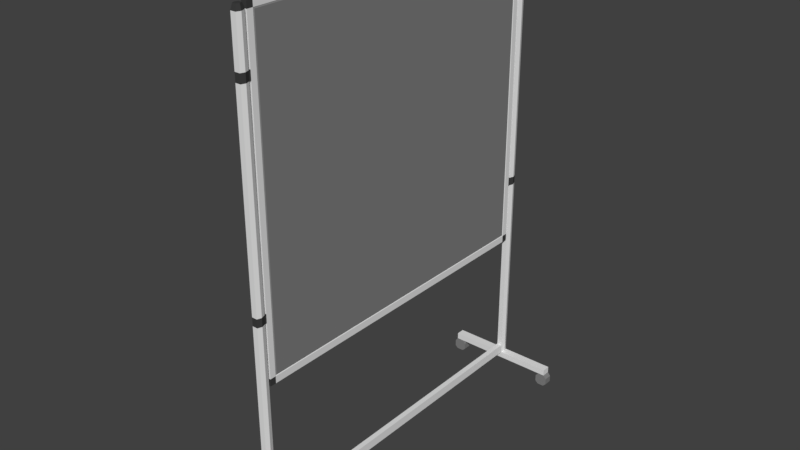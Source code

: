 # Source: PINWAND_04.blend  (saved by Blender 2.79.0; exported with 4.5.12 LTS)
import bpy
from mathutils import Matrix  # noqa: F401  (used for matrix-valued properties, if any)

bpy.ops.wm.read_factory_settings(use_empty=True)
scene = bpy.context.scene
scene.name = 'Scene'

# ---- collections
col_collection_1 = bpy.data.collections.new('Collection 1'); scene.collection.children.link(col_collection_1)

# ---- materials (node trees are filled in below, after node groups)
mat_material = bpy.data.materials.new('Material')
mat_material.alpha_threshold = 0.0
mat_material.use_transparent_shadow = False
mat_material.roughness = 0.5
mat_material.line_color = (0.0, 0.0, 0.0, 1.0)
mat_material_001 = bpy.data.materials.new('Material.001')
mat_material_001.alpha_threshold = 0.0
mat_material_001.use_transparent_shadow = False
mat_material_001.diffuse_color = (0.2203, 0.2203, 0.2203, 1.0)
mat_material_001.roughness = 0.5
mat_material_002 = bpy.data.materials.new('Material.002')
mat_material_002.alpha_threshold = 0.0
mat_material_002.use_transparent_shadow = False
mat_material_002.diffuse_color = (0.04955, 0.04955, 0.04955, 1.0)
mat_material_002.roughness = 0.5

# ---- material node trees

# ---- world
world_world = bpy.data.worlds.new('World'); scene.world = world_world
world_world.color = (0.05088, 0.05088, 0.05088)
world_world.use_sun_shadow = False
world_world.sun_shadow_jitter_overblur = 0.0
world_world.cycles.sampling_method = 'MANUAL'

# ---- meshes
me_cube = bpy.data.meshes.new('Cube')
me_cube.from_pydata([(0.01584, -1.0, -0.917), (-0.01699, -1.0, -0.917), (0.01584, -1.0, 1.0), (-0.01699, -1.0, 1.0), (0.01584, -1.037, -0.917), (-0.01699, -1.037, -0.917), (0.01584, -1.037, 1.0), (-0.01699, -1.037, 1.0), (0.01584, -1.0, 1.037), (-0.01699, -1.0, 1.037), (0.01584, -1.037, 1.037), (-0.01699, -1.037, 1.037), (0.01584, -1.0, -0.9596), (-0.01699, -1.0, -0.9596), (0.01584, -1.037, -0.9596), (-0.01699, -1.037, -0.9596), (0.01332, -0.9956, -0.9127), (0.01332, -0.9957, 0.9956), (0.01584, -0.9922, -0.9092), (0.01584, -0.9922, 0.9922), (0.01584, -1.0, -0.5813), (0.01584, -1.0, 0.7279), (-0.01699, -1.0, -0.5813), (-0.01699, -1.0, 0.7279), (0.01584, -1.037, -0.5813), (0.01584, -1.037, 0.7279), (-0.01699, -1.037, -0.5813), (-0.01699, -1.037, 0.7279), (0.01332, -0.9956, -0.5815), (0.01332, -0.9957, 0.7248), (0.01584, -0.9922, -0.5817), (0.01584, -0.9922, 0.7224), (0.01584, -1.0, -0.5299), (-0.01699, -1.0, -0.5299), (0.01584, -1.037, -0.5299), (-0.01699, -1.037, -0.5299), (0.01332, -0.9956, -0.5303), (0.01584, -0.9922, -0.5305), (0.01584, -1.0, 0.6766), (-0.01699, -1.0, 0.6766), (0.01584, -1.037, 0.6766), (-0.01699, -1.037, 0.6766), (0.01332, -0.9957, 0.6736), (0.01584, -0.9922, 0.6712), (0.01584, -1.048, 0.6766), (0.01584, -1.048, 0.7279), (-0.01699, -1.048, 0.6766), (-0.01699, -1.048, 0.7279), (0.01584, -1.048, -0.5813), (-0.01699, -1.048, -0.5813), (0.01584, -1.048, -0.5299), (-0.01699, -1.048, -0.5299), (0.01584, -1.101, 0.6766), (0.01584, -1.101, 0.7279), (-0.01699, -1.101, 0.6766), (-0.01699, -1.101, 0.7279), (0.01584, -1.101, -0.5813), (-0.01699, -1.101, -0.5813), (0.01584, -1.101, -0.5299), (-0.01699, -1.101, -0.5299), (0.01584, -1.048, 1.002), (-0.01699, -1.048, 1.002), (0.01584, -1.101, 1.002), (-0.01699, -1.101, 1.002), (0.01081, -1.056, 1.035), (-0.01196, -1.056, 1.035), (0.01081, -1.093, 1.035), (-0.01196, -1.093, 1.035), (0.01584, -1.048, -1.762), (-0.01699, -1.048, -1.762), (0.01584, -1.101, -1.762), (-0.01699, -1.101, -1.762), (0.01584, -1.048, -1.816), (-0.01699, -1.048, -1.816), (0.01584, -1.101, -1.816), (-0.01699, -1.101, -1.816), (0.01584, -1.048, -1.856), (-0.01699, -1.048, -1.856), (0.01584, -1.101, -1.856), (-0.01699, -1.101, -1.856), (0.3156, -1.101, -1.816), (0.3156, -1.048, -1.816), (0.3156, -1.101, -1.856), (0.3156, -1.048, -1.856), (0.3563, -1.101, -1.816), (0.3563, -1.048, -1.816), (0.3563, -1.101, -1.856), (0.3563, -1.048, -1.856), (-0.3033, -1.048, -1.816), (-0.3033, -1.101, -1.816), (-0.3033, -1.048, -1.856), (-0.3033, -1.101, -1.856), (-0.3464, -1.048, -1.816), (-0.3464, -1.101, -1.816), (-0.3464, -1.048, -1.856), (-0.3464, -1.101, -1.856), (0.2969, -1.101, -1.878), (0.2969, -1.048, -1.878), (0.3747, -1.101, -1.878), (0.3747, -1.048, -1.878), (-0.2854, -1.048, -1.878), (-0.2854, -1.101, -1.878), (-0.3637, -1.048, -1.878), (-0.3637, -1.101, -1.878), (0.2969, -1.101, -1.919), (0.2969, -1.048, -1.919), (0.3747, -1.101, -1.919), (0.3747, -1.048, -1.919), (-0.2854, -1.048, -1.919), (-0.2854, -1.101, -1.919), (-0.3637, -1.048, -1.919), (-0.3637, -1.101, -1.919), (0.3156, -1.101, -1.936), (0.3156, -1.048, -1.936), (0.3563, -1.101, -1.936), (0.3563, -1.048, -1.936), (-0.3033, -1.048, -1.936), (-0.3033, -1.101, -1.936), (-0.3464, -1.048, -1.936), (-0.3464, -1.101, -1.936), (0.01584, 1.0, -0.917), (-0.01699, 1.0, -0.917), (0.01584, 1.0, 1.0), (-0.01699, 1.0, 1.0), (0.01584, 1.037, -0.917), (-0.01699, 1.037, -0.917), (0.01584, 1.037, 1.0), (-0.01699, 1.037, 1.0), (0.01584, 1.0, 1.037), (-0.01699, 1.0, 1.037), (0.01584, 1.037, 1.037), (-0.01699, 1.037, 1.037), (0.01584, 1.0, -0.9596), (-0.01699, 1.0, -0.9596), (0.01584, 1.037, -0.9596), (-0.01699, 1.037, -0.9596), (0.01332, 0.9956, -0.9127), (0.01332, 0.9957, 0.9956), (0.01584, 0.9922, -0.9092), (0.01584, 0.9922, 0.9922), (0.01584, 1.0, -0.5813), (0.01584, 1.0, 0.7279), (-0.01699, 1.0, -0.5813), (-0.01699, 1.0, 0.7279), (0.01584, 1.037, -0.5813), (0.01584, 1.037, 0.7279), (-0.01699, 1.037, -0.5813), (-0.01699, 1.037, 0.7279), (0.01332, 0.9956, -0.5815), (0.01332, 0.9957, 0.7248), (0.01584, 0.9922, -0.5817), (0.01584, 0.9922, 0.7224), (0.01584, 1.0, -0.5299), (-0.01699, 1.0, -0.5299), (0.01584, 1.037, -0.5299), (-0.01699, 1.037, -0.5299), (0.01332, 0.9956, -0.5303), (0.01584, 0.9922, -0.5305), (0.01584, 1.0, 0.6766), (-0.01699, 1.0, 0.6766), (0.01584, 1.037, 0.6766), (-0.01699, 1.037, 0.6766), (0.01332, 0.9957, 0.6736), (0.01584, 0.9922, 0.6712), (0.01584, 1.048, 0.6766), (0.01584, 1.048, 0.7279), (-0.01699, 1.048, 0.6766), (-0.01699, 1.048, 0.7279), (0.01584, 1.048, -0.5813), (-0.01699, 1.048, -0.5813), (0.01584, 1.048, -0.5299), (-0.01699, 1.048, -0.5299), (0.01584, 1.101, 0.6766), (0.01584, 1.101, 0.7279), (-0.01699, 1.101, 0.6766), (-0.01699, 1.101, 0.7279), (0.01584, 1.101, -0.5813), (-0.01699, 1.101, -0.5813), (0.01584, 1.101, -0.5299), (-0.01699, 1.101, -0.5299), (0.01584, 1.048, 1.002), (-0.01699, 1.048, 1.002), (0.01584, 1.101, 1.002), (-0.01699, 1.101, 1.002), (0.01081, 1.056, 1.035), (-0.01196, 1.056, 1.035), (0.01081, 1.093, 1.035), (-0.01196, 1.093, 1.035), (0.01584, 1.048, -1.762), (-0.01699, 1.048, -1.762), (0.01584, 1.101, -1.762), (-0.01699, 1.101, -1.762), (0.01584, 1.048, -1.816), (-0.01699, 1.048, -1.816), (0.01584, 1.101, -1.816), (-0.01699, 1.101, -1.816), (0.01584, 1.048, -1.856), (-0.01699, 1.048, -1.856), (0.01584, 1.101, -1.856), (-0.01699, 1.101, -1.856), (0.3156, 1.101, -1.816), (0.3156, 1.048, -1.816), (0.3156, 1.101, -1.856), (0.3156, 1.048, -1.856), (0.3563, 1.101, -1.816), (0.3563, 1.048, -1.816), (0.3563, 1.101, -1.856), (0.3563, 1.048, -1.856), (-0.3033, 1.048, -1.816), (-0.3033, 1.101, -1.816), (-0.3033, 1.048, -1.856), (-0.3033, 1.101, -1.856), (-0.3464, 1.048, -1.816), (-0.3464, 1.101, -1.816), (-0.3464, 1.048, -1.856), (-0.3464, 1.101, -1.856), (0.2969, 1.101, -1.878), (0.2969, 1.048, -1.878), (0.3747, 1.101, -1.878), (0.3747, 1.048, -1.878), (-0.2854, 1.048, -1.878), (-0.2854, 1.101, -1.878), (-0.3637, 1.048, -1.878), (-0.3637, 1.101, -1.878), (0.2969, 1.101, -1.919), (0.2969, 1.048, -1.919), (0.3747, 1.101, -1.919), (0.3747, 1.048, -1.919), (-0.2854, 1.048, -1.919), (-0.2854, 1.101, -1.919), (-0.3637, 1.048, -1.919), (-0.3637, 1.101, -1.919), (0.3156, 1.101, -1.936), (0.3156, 1.048, -1.936), (0.3563, 1.101, -1.936), (0.3563, 1.048, -1.936), (-0.3033, 1.048, -1.936), (-0.3033, 1.101, -1.936), (-0.3464, 1.048, -1.936), (-0.3464, 1.101, -1.936), (0.02469, -1.075, 0.6766), (-0.02584, -1.075, 0.6766), (-0.02584, -1.075, -0.5813), (-0.02584, -1.075, -0.5299), (-0.02584, -1.075, 0.7279), (0.02469, -1.075, 0.7279), (0.02469, -1.075, -0.5299), (0.02469, -1.075, -0.5813), (-0.02584, -1.075, 1.002), (0.02469, -1.075, 1.002), (-0.0181, -1.075, 1.035), (0.01695, -1.075, 1.035), (-0.02584, -1.075, -1.762), (0.02469, -1.075, -1.762), (-0.02584, -1.075, -1.816), (0.02469, -1.075, -1.816), (-0.01699, -1.075, -1.856), (0.01584, -1.075, -1.856), (0.3156, -1.075, -1.816), (0.3156, -1.075, -1.856), (0.3563, -1.075, -1.816), (0.3563, -1.075, -1.856), (-0.3033, -1.075, -1.816), (-0.3033, -1.075, -1.856), (-0.3464, -1.075, -1.816), (-0.3464, -1.075, -1.856), (0.2969, -1.075, -1.878), (0.3747, -1.075, -1.878), (-0.2854, -1.075, -1.878), (-0.3637, -1.075, -1.878), (0.2969, -1.075, -1.919), (0.3747, -1.075, -1.919), (-0.2854, -1.075, -1.919), (-0.3637, -1.075, -1.919), (0.3156, -1.075, -1.936), (0.3563, -1.075, -1.936), (-0.3033, -1.075, -1.936), (-0.3464, -1.075, -1.936), (0.02469, 1.075, 0.6766), (-0.02584, 1.075, 0.6766), (-0.02584, 1.075, -0.5813), (-0.02584, 1.075, -0.5299), (-0.02584, 1.075, 0.7279), (0.02469, 1.075, 0.7279), (0.02469, 1.075, -0.5299), (0.02469, 1.075, -0.5813), (-0.02584, 1.075, 1.002), (0.02469, 1.075, 1.002), (-0.0181, 1.075, 1.035), (0.01695, 1.075, 1.035), (-0.02584, 1.075, -1.762), (0.02469, 1.075, -1.762), (-0.02584, 1.075, -1.816), (0.02469, 1.075, -1.816), (-0.01699, 1.075, -1.856), (0.01584, 1.075, -1.856), (0.3156, 1.075, -1.816), (0.3156, 1.075, -1.856), (0.3563, 1.075, -1.816), (0.3563, 1.075, -1.856), (-0.3033, 1.075, -1.816), (-0.3033, 1.075, -1.856), (-0.3464, 1.075, -1.816), (-0.3464, 1.075, -1.856), (0.2969, 1.075, -1.878), (0.3747, 1.075, -1.878), (-0.2854, 1.075, -1.878), (-0.3637, 1.075, -1.878), (0.2969, 1.075, -1.919), (0.3747, 1.075, -1.919), (-0.2854, 1.075, -1.919), (-0.3637, 1.075, -1.919), (0.3156, 1.075, -1.936), (0.3563, 1.075, -1.936), (-0.3033, 1.075, -1.936), (-0.3464, 1.075, -1.936)], [], [(121, 133, 13, 1), (25, 6, 7, 27), (3, 7, 11, 9), (22, 1, 5, 26), (21, 2, 6, 25), (143, 23, 3, 123), (8, 9, 11, 10), (6, 2, 8, 10), (7, 6, 10, 11), (122, 128, 8, 2), (9, 129, 123, 3), (13, 12, 14, 15), (0, 4, 14, 12), (4, 5, 15, 14), (5, 1, 13, 15), (13, 133, 132, 12), (12, 132, 120, 0), (20, 0, 16, 28), (120, 136, 16, 0), (28, 16, 18, 30), (17, 29, 31, 19), (36, 28, 30, 37), (136, 138, 18, 16), (18, 138, 150, 30), (2, 21, 29, 17), (32, 20, 28, 36), (0, 20, 24, 4), (38, 21, 25, 40), (3, 23, 27, 7), (33, 22, 26, 35), (4, 24, 26, 5), (41, 40, 44, 46), (34, 35, 51, 50), (39, 33, 35, 41), (20, 32, 34, 24), (38, 32, 36, 42), (142, 22, 33, 153), (42, 36, 37, 43), (29, 42, 43, 31), (21, 38, 42, 29), (23, 39, 41, 27), (34, 40, 41, 35), (32, 38, 40, 34), (153, 33, 39, 159), (243, 242, 57, 59), (27, 41, 46, 47), (26, 24, 48, 49), (35, 26, 49, 51), (40, 25, 45, 44), (25, 27, 47, 45), (24, 34, 50, 48), (52, 53, 55, 54), (56, 58, 59, 57), (244, 241, 54, 55), (247, 246, 58, 56), (240, 245, 53, 52), (245, 45, 60, 249), (247, 56, 70, 253), (240, 52, 58, 246), (51, 46, 44, 50), (241, 243, 59, 54), (59, 58, 52, 54), (63, 62, 66, 67), (249, 60, 64, 251), (45, 47, 61, 60), (55, 53, 62, 63), (244, 55, 63, 248), (251, 250, 67, 66), (248, 63, 67, 250), (60, 61, 65, 64), (252, 69, 73, 254), (56, 57, 71, 70), (242, 49, 69, 252), (49, 48, 68, 69), (189, 69, 68, 188), (253, 70, 74, 255), (70, 71, 75, 74), (193, 192, 72, 73), (256, 257, 78, 79), (73, 72, 76, 77), (79, 75, 89, 91), (74, 75, 79, 78), (80, 82, 86, 84), (74, 78, 82, 80), (76, 72, 81, 83), (255, 74, 80, 258), (257, 76, 83, 259), (260, 84, 86, 261), (83, 81, 85, 87), (263, 91, 101, 268), (258, 80, 84, 260), (91, 89, 93, 95), (254, 73, 88, 262), (256, 79, 91, 263), (73, 77, 90, 88), (264, 92, 94, 265), (94, 90, 100, 102), (262, 88, 92, 264), (88, 90, 94, 92), (30, 150, 157, 37), (159, 39, 23, 143), (121, 1, 22, 142), (43, 163, 151, 31), (31, 151, 139, 19), (19, 139, 137, 17), (8, 128, 129, 9), (17, 137, 122, 2), (72, 192, 188, 68), (69, 189, 193, 73), (268, 101, 109, 272), (101, 103, 111, 109), (83, 87, 99, 97), (261, 86, 98, 267), (91, 95, 103, 101), (265, 94, 102, 269), (259, 83, 97, 266), (86, 82, 96, 98), (271, 106, 114, 275), (105, 107, 115, 113), (98, 96, 104, 106), (266, 97, 105, 270), (102, 100, 108, 110), (269, 102, 110, 273), (97, 99, 107, 105), (267, 98, 106, 271), (274, 113, 115, 275), (276, 117, 119, 277), (109, 111, 119, 117), (272, 109, 117, 276), (106, 104, 112, 114), (270, 105, 113, 274), (110, 108, 116, 118), (273, 110, 118, 277), (145, 147, 127, 126), (123, 129, 131, 127), (142, 146, 125, 121), (141, 145, 126, 122), (128, 130, 131, 129), (126, 130, 128, 122), (127, 131, 130, 126), (133, 135, 134, 132), (120, 132, 134, 124), (124, 134, 135, 125), (125, 135, 133, 121), (140, 148, 136, 120), (148, 150, 138, 136), (137, 139, 151, 149), (156, 157, 150, 148), (122, 137, 149, 141), (152, 156, 148, 140), (120, 124, 144, 140), (158, 160, 145, 141), (123, 127, 147, 143), (153, 155, 146, 142), (124, 125, 146, 144), (161, 166, 164, 160), (154, 170, 171, 155), (159, 161, 155, 153), (140, 144, 154, 152), (158, 162, 156, 152), (162, 163, 157, 156), (149, 151, 163, 162), (141, 149, 162, 158), (143, 147, 161, 159), (154, 155, 161, 160), (152, 154, 160, 158), (281, 179, 177, 280), (147, 167, 166, 161), (146, 169, 168, 144), (155, 171, 169, 146), (160, 164, 165, 145), (145, 165, 167, 147), (144, 168, 170, 154), (172, 174, 175, 173), (176, 177, 179, 178), (282, 175, 174, 279), (285, 176, 178, 284), (278, 172, 173, 283), (283, 287, 180, 165), (285, 291, 190, 176), (278, 284, 178, 172), (171, 170, 164, 166), (279, 174, 179, 281), (179, 174, 172, 178), (183, 187, 186, 182), (287, 289, 184, 180), (165, 180, 181, 167), (175, 183, 182, 173), (282, 286, 183, 175), (289, 186, 187, 288), (286, 288, 187, 183), (180, 184, 185, 181), (290, 292, 193, 189), (176, 190, 191, 177), (280, 290, 189, 169), (169, 189, 188, 168), (291, 293, 194, 190), (190, 194, 195, 191), (294, 199, 198, 295), (193, 197, 196, 192), (199, 211, 209, 195), (194, 198, 199, 195), (200, 204, 206, 202), (194, 200, 202, 198), (196, 203, 201, 192), (293, 296, 200, 194), (295, 297, 203, 196), (298, 299, 206, 204), (203, 207, 205, 201), (301, 306, 221, 211), (296, 298, 204, 200), (211, 215, 213, 209), (292, 300, 208, 193), (294, 301, 211, 199), (193, 208, 210, 197), (302, 303, 214, 212), (214, 222, 220, 210), (300, 302, 212, 208), (208, 212, 214, 210), (306, 310, 229, 221), (221, 229, 231, 223), (203, 217, 219, 207), (299, 305, 218, 206), (211, 221, 223, 215), (303, 307, 222, 214), (297, 304, 217, 203), (206, 218, 216, 202), (309, 313, 234, 226), (225, 233, 235, 227), (218, 226, 224, 216), (304, 308, 225, 217), (222, 230, 228, 220), (307, 311, 230, 222), (217, 225, 227, 219), (305, 309, 226, 218), (312, 313, 235, 233), (314, 315, 239, 237), (229, 237, 239, 231), (310, 314, 237, 229), (226, 234, 232, 224), (308, 312, 233, 225), (230, 238, 236, 228), (311, 315, 238, 230), (37, 157, 163, 43), (111, 273, 277, 119), (104, 270, 274, 112), (108, 272, 276, 116), (116, 276, 277, 118), (112, 274, 275, 114), (99, 267, 271, 107), (103, 269, 273, 111), (96, 266, 270, 104), (107, 271, 275, 115), (82, 259, 266, 96), (95, 265, 269, 103), (87, 261, 267, 99), (100, 268, 272, 108), (89, 262, 264, 93), (93, 264, 265, 95), (77, 256, 263, 90), (75, 254, 262, 89), (81, 258, 260, 85), (90, 263, 268, 100), (85, 260, 261, 87), (78, 257, 259, 82), (72, 255, 258, 81), (77, 76, 257, 256), (68, 253, 255, 72), (57, 242, 252, 71), (71, 252, 254, 75), (61, 248, 250, 65), (64, 65, 250, 251), (47, 244, 248, 61), (62, 249, 251, 66), (46, 51, 243, 241), (44, 240, 246, 50), (48, 247, 253, 68), (53, 245, 249, 62), (44, 45, 245, 240), (48, 50, 246, 247), (47, 46, 241, 244), (51, 49, 242, 243), (231, 239, 315, 311), (224, 232, 312, 308), (228, 236, 314, 310), (236, 238, 315, 314), (232, 234, 313, 312), (219, 227, 309, 305), (223, 231, 311, 307), (216, 224, 308, 304), (227, 235, 313, 309), (202, 216, 304, 297), (215, 223, 307, 303), (207, 219, 305, 299), (220, 228, 310, 306), (209, 213, 302, 300), (213, 215, 303, 302), (197, 210, 301, 294), (195, 209, 300, 292), (201, 205, 298, 296), (210, 220, 306, 301), (205, 207, 299, 298), (198, 202, 297, 295), (192, 201, 296, 293), (197, 294, 295, 196), (188, 192, 293, 291), (177, 191, 290, 280), (191, 195, 292, 290), (181, 185, 288, 286), (184, 289, 288, 185), (167, 181, 286, 282), (182, 186, 289, 287), (166, 279, 281, 171), (164, 170, 284, 278), (168, 188, 291, 285), (173, 182, 287, 283), (164, 278, 283, 165), (168, 285, 284, 170), (167, 282, 279, 166), (171, 281, 280, 169)])
me_cube.polygons.foreach_set('material_index', [0, 0, 2, 0, 0, 0, 2, 2, 2, 0, 0, 2, 2, 2, 2, 0, 0, 0, 0, 1, 1, 1, 1, 1, 0, 0, 0, 0, 0, 0, 0, 2, 2, 0, 0, 0, 0, 1, 1, 0, 0, 0, 0, 0, 2, 2, 2, 2, 2, 2, 2, 2, 2, 2, 2, 2, 0, 0, 0, 0, 0, 0, 2, 2, 0, 0, 0, 2, 2, 2, 0, 0, 0, 0, 0, 0, 0, 0, 0, 0, 0, 0, 0, 0, 0, 0, 0, 0, 0, 1, 0, 0, 0, 0, 0, 0, 1, 0, 0, 1, 0, 0, 1, 1, 1, 0, 0, 0, 0, 1, 1, 1, 1, 1, 1, 1, 1, 1, 1, 1, 1, 1, 1, 1, 1, 1, 1, 1, 1, 1, 1, 1, 1, 0, 2, 0, 0, 2, 2, 2, 2, 2, 2, 2, 0, 1, 1, 1, 0, 0, 0, 0, 0, 0, 0, 2, 2, 0, 0, 0, 1, 1, 0, 0, 0, 0, 2, 2, 2, 2, 2, 2, 2, 2, 2, 2, 2, 2, 0, 0, 0, 0, 0, 0, 2, 2, 0, 0, 0, 2, 2, 2, 0, 0, 0, 0, 0, 0, 0, 0, 0, 0, 0, 0, 0, 0, 0, 0, 0, 1, 0, 0, 0, 0, 0, 0, 1, 0, 0, 1, 1, 1, 1, 1, 1, 1, 1, 1, 1, 1, 1, 1, 1, 1, 1, 1, 1, 1, 1, 1, 1, 1, 1, 1, 1, 1, 1, 1, 1, 1, 1, 1, 1, 1, 1, 1, 1, 0, 0, 0, 0, 0, 1, 0, 0, 0, 0, 0, 0, 0, 2, 2, 0, 2, 0, 0, 0, 0, 2, 2, 2, 2, 1, 1, 1, 1, 1, 1, 1, 1, 1, 1, 1, 1, 1, 0, 0, 0, 0, 0, 1, 0, 0, 0, 0, 0, 0, 0, 2, 2, 0, 2, 0, 0, 0, 0, 2, 2, 2, 2])
me_cube.materials.append(mat_material)
me_cube.materials.append(mat_material_001)
me_cube.materials.append(mat_material_002)
me_cube.use_remesh_preserve_volume = False
me_cube.use_remesh_preserve_attributes = False
me_cube.use_mirror_vertex_groups = False
me_cube.update()

# ---- objects
ob_cube = bpy.data.objects.new('Cube', me_cube)

# ---- transforms, parenting, visibility, modifiers, constraints
ob_cube.location = (0.0, 0.0, 1.938)
ob_cube.lock_rotations_4d = False
ob_cube.empty_display_type = 'ARROWS'
ob_cube.lineart.crease_threshold = 0.0

# ---- collection membership
col_collection_1.objects.link(ob_cube)

# ---- scene / render settings (as saved in the file)
scene.frame_start = 1; scene.frame_end = 250; scene.frame_set(1)
scene.render.engine = 'BLENDER_EEVEE_NEXT'
scene.render.resolution_percentage = 50
scene.render.dither_intensity = 0.0
scene.cycles.use_denoising = False
scene.cycles.samples = 128
scene.cycles.sampling_pattern = 'TABULATED_SOBOL'
scene.cycles.use_adaptive_sampling = False
scene.cycles.use_light_tree = False
scene.cycles.blur_glossy = 0.0
scene.cycles.sample_clamp_indirect = 0.0
scene.view_settings.view_transform = 'Standard'
bpy.context.view_layer.update()

# ---- added for rendering (the .blend has no active camera and no usable light): camera, sun
cam_auto = bpy.data.cameras.new('AutoCamera')
cam_auto.lens = 50.0
cam_auto.sensor_width = 36.0
cam_auto.clip_end = 1000.0
ob_auto_camera = bpy.data.objects.new('AutoCamera', cam_auto)
scene.collection.objects.link(ob_auto_camera)
ob_auto_camera.location = (3.49666, -4.18944, 4.28143)
ob_auto_camera.rotation_euler = (1.09748, -7.21219e-08, 0.694738)
scene.camera = ob_auto_camera
light_auto_sun = bpy.data.lights.new('AutoSun', 'SUN')
light_auto_sun.energy = 3.0
light_auto_sun.angle = 0.0523599
ob_auto_sun = bpy.data.objects.new('AutoSun', light_auto_sun)
scene.collection.objects.link(ob_auto_sun)
ob_auto_sun.rotation_euler = (0.872665, 0.174533, 0.523599)
bpy.context.view_layer.update()
